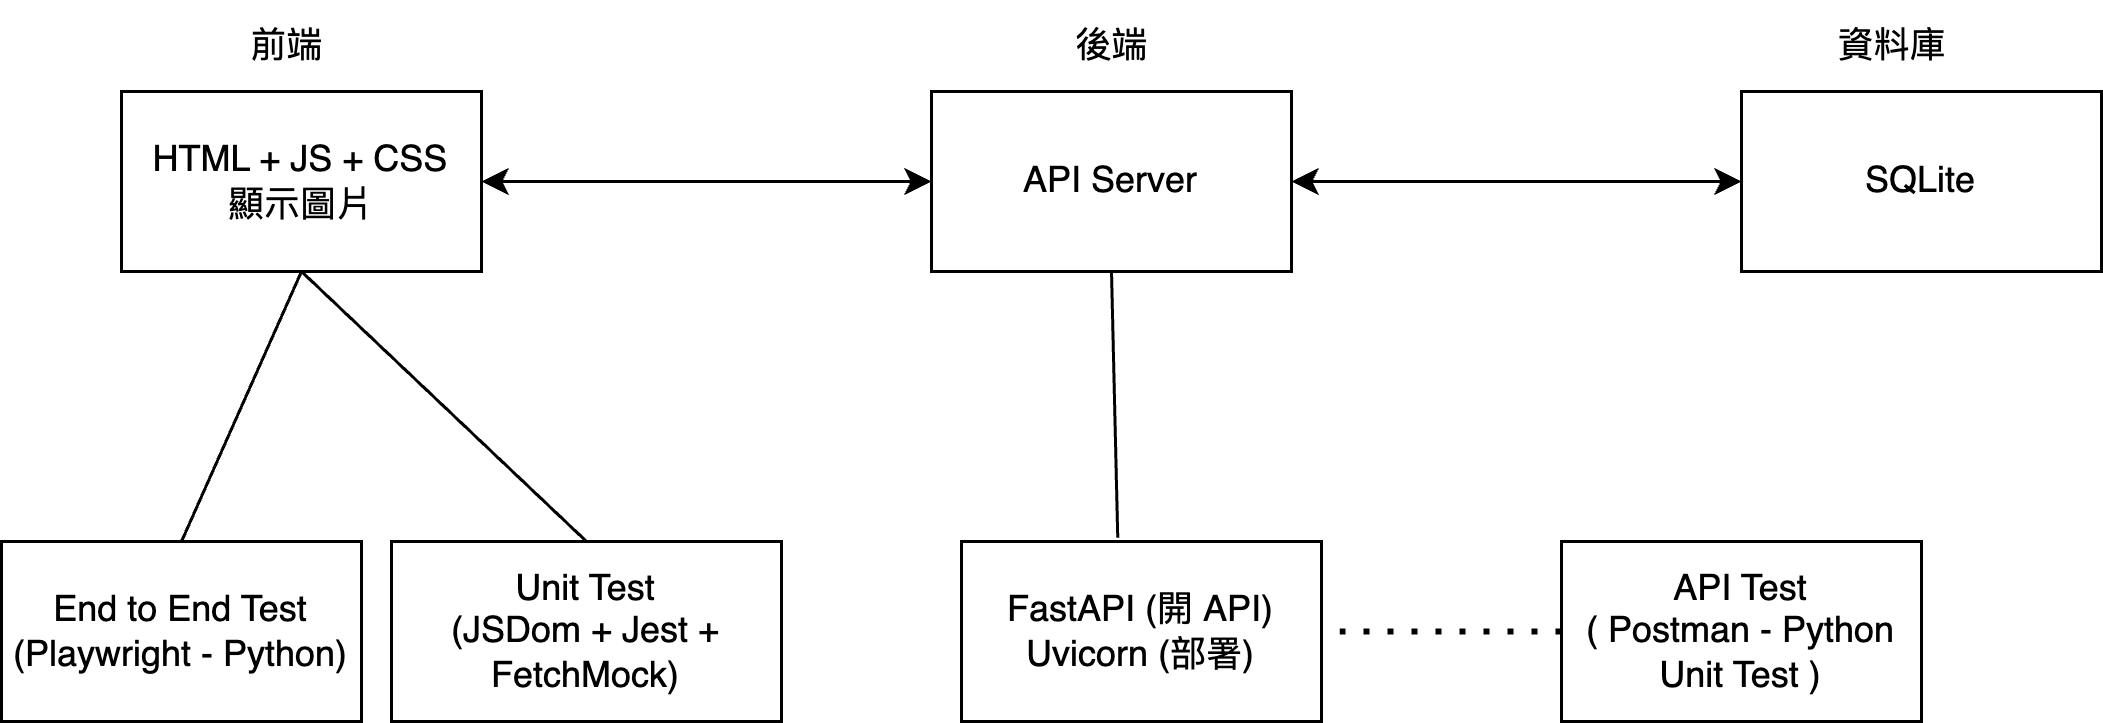

The diagram above was exported from draw.io. Its source (the exported page's mxGraphModel, read from the mxfile embedded in the PNG):
<mxGraphModel dx="1122" dy="713" grid="1" gridSize="10" guides="1" tooltips="1" connect="1" arrows="0" fold="1" page="1" pageScale="1" pageWidth="827" pageHeight="1169" math="0" shadow="0">
  <root>
    <mxCell id="0" />
    <mxCell id="1" parent="0" />
    <mxCell id="ts6XKrlPSxKY2eGseO5F-1" value="HTML + JS + CSS&lt;div&gt;顯示圖片&lt;/div&gt;" style="rounded=0;whiteSpace=wrap;html=1;" vertex="1" parent="1">
      <mxGeometry x="50" y="180" width="120" height="60" as="geometry" />
    </mxCell>
    <mxCell id="ts6XKrlPSxKY2eGseO5F-2" value="API Server" style="rounded=0;whiteSpace=wrap;html=1;" vertex="1" parent="1">
      <mxGeometry x="320" y="180" width="120" height="60" as="geometry" />
    </mxCell>
    <mxCell id="ts6XKrlPSxKY2eGseO5F-3" value="&lt;div&gt;&amp;nbsp;SQLite&amp;nbsp;&lt;/div&gt;" style="rounded=0;whiteSpace=wrap;html=1;" vertex="1" parent="1">
      <mxGeometry x="590" y="180" width="120" height="60" as="geometry" />
    </mxCell>
    <mxCell id="ts6XKrlPSxKY2eGseO5F-5" value="前端" style="text;html=1;align=center;verticalAlign=middle;resizable=0;points=[];autosize=1;strokeColor=none;fillColor=none;" vertex="1" parent="1">
      <mxGeometry x="80" y="150" width="50" height="30" as="geometry" />
    </mxCell>
    <mxCell id="ts6XKrlPSxKY2eGseO5F-7" value="後端" style="text;html=1;align=center;verticalAlign=middle;resizable=0;points=[];autosize=1;strokeColor=none;fillColor=none;" vertex="1" parent="1">
      <mxGeometry x="355" y="150" width="50" height="30" as="geometry" />
    </mxCell>
    <mxCell id="ts6XKrlPSxKY2eGseO5F-11" value="FastAPI (開 API)&lt;div&gt;&lt;div&gt;Uvicorn (部署)&lt;/div&gt;&lt;/div&gt;" style="rounded=0;whiteSpace=wrap;html=1;" vertex="1" parent="1">
      <mxGeometry x="330" y="330" width="120" height="60" as="geometry" />
    </mxCell>
    <mxCell id="ts6XKrlPSxKY2eGseO5F-15" value="" style="endArrow=none;html=1;rounded=0;entryX=0.5;entryY=1;entryDx=0;entryDy=0;exitX=0.434;exitY=-0.021;exitDx=0;exitDy=0;exitPerimeter=0;" edge="1" parent="1" source="ts6XKrlPSxKY2eGseO5F-11" target="ts6XKrlPSxKY2eGseO5F-2">
      <mxGeometry width="50" height="50" relative="1" as="geometry">
        <mxPoint x="290" y="320" as="sourcePoint" />
        <mxPoint x="360" y="240" as="targetPoint" />
        <Array as="points" />
      </mxGeometry>
    </mxCell>
    <mxCell id="ts6XKrlPSxKY2eGseO5F-17" value="資料庫" style="text;html=1;align=center;verticalAlign=middle;resizable=0;points=[];autosize=1;strokeColor=none;fillColor=none;" vertex="1" parent="1">
      <mxGeometry x="610" y="150" width="60" height="30" as="geometry" />
    </mxCell>
    <mxCell id="ts6XKrlPSxKY2eGseO5F-18" value="" style="endArrow=classic;startArrow=classic;html=1;rounded=0;entryX=0;entryY=0.5;entryDx=0;entryDy=0;exitX=1;exitY=0.5;exitDx=0;exitDy=0;" edge="1" parent="1" source="ts6XKrlPSxKY2eGseO5F-1" target="ts6XKrlPSxKY2eGseO5F-2">
      <mxGeometry width="50" height="50" relative="1" as="geometry">
        <mxPoint x="160" y="320" as="sourcePoint" />
        <mxPoint x="210" y="270" as="targetPoint" />
      </mxGeometry>
    </mxCell>
    <mxCell id="ts6XKrlPSxKY2eGseO5F-20" value="" style="endArrow=classic;startArrow=classic;html=1;rounded=0;exitX=1;exitY=0.5;exitDx=0;exitDy=0;" edge="1" parent="1" source="ts6XKrlPSxKY2eGseO5F-2">
      <mxGeometry width="50" height="50" relative="1" as="geometry">
        <mxPoint x="360" y="269.55" as="sourcePoint" />
        <mxPoint x="590" y="210" as="targetPoint" />
        <Array as="points" />
      </mxGeometry>
    </mxCell>
    <mxCell id="ts6XKrlPSxKY2eGseO5F-35" value="End to End Test&lt;div&gt;(Playwright - Python)&lt;/div&gt;" style="rounded=0;whiteSpace=wrap;html=1;" vertex="1" parent="1">
      <mxGeometry x="10" y="330" width="120" height="60" as="geometry" />
    </mxCell>
    <mxCell id="ts6XKrlPSxKY2eGseO5F-36" value="Unit Test&lt;div&gt;(JSDom + Jest + FetchMock)&lt;/div&gt;" style="rounded=0;whiteSpace=wrap;html=1;" vertex="1" parent="1">
      <mxGeometry x="140" y="330" width="130" height="60" as="geometry" />
    </mxCell>
    <mxCell id="ts6XKrlPSxKY2eGseO5F-40" value="" style="endArrow=none;dashed=1;html=1;dashPattern=1 3;strokeWidth=2;rounded=0;entryX=1;entryY=0.5;entryDx=0;entryDy=0;exitX=0;exitY=0.5;exitDx=0;exitDy=0;" edge="1" parent="1" source="ts6XKrlPSxKY2eGseO5F-41" target="ts6XKrlPSxKY2eGseO5F-11">
      <mxGeometry width="50" height="50" relative="1" as="geometry">
        <mxPoint x="290" y="410" as="sourcePoint" />
        <mxPoint x="650" y="300" as="targetPoint" />
        <Array as="points" />
      </mxGeometry>
    </mxCell>
    <mxCell id="ts6XKrlPSxKY2eGseO5F-41" value="API Test&lt;div&gt;( Postman -&amp;nbsp;&lt;span style=&quot;background-color: initial;&quot;&gt;Python&lt;/span&gt;&lt;/div&gt;&lt;div&gt;Unit Test )&lt;/div&gt;" style="rounded=0;whiteSpace=wrap;html=1;" vertex="1" parent="1">
      <mxGeometry x="530" y="330" width="120" height="60" as="geometry" />
    </mxCell>
    <mxCell id="ts6XKrlPSxKY2eGseO5F-43" value="" style="endArrow=none;html=1;rounded=0;entryX=0.5;entryY=1;entryDx=0;entryDy=0;exitX=0.5;exitY=0;exitDx=0;exitDy=0;" edge="1" parent="1" source="ts6XKrlPSxKY2eGseO5F-35" target="ts6XKrlPSxKY2eGseO5F-1">
      <mxGeometry width="50" height="50" relative="1" as="geometry">
        <mxPoint x="45" y="310" as="sourcePoint" />
        <mxPoint x="95" y="260" as="targetPoint" />
      </mxGeometry>
    </mxCell>
    <mxCell id="ts6XKrlPSxKY2eGseO5F-44" value="" style="endArrow=none;html=1;rounded=0;entryX=0.5;entryY=1;entryDx=0;entryDy=0;exitX=0.5;exitY=0;exitDx=0;exitDy=0;" edge="1" parent="1" source="ts6XKrlPSxKY2eGseO5F-36" target="ts6XKrlPSxKY2eGseO5F-1">
      <mxGeometry width="50" height="50" relative="1" as="geometry">
        <mxPoint x="129" y="340" as="sourcePoint" />
        <mxPoint x="129.29" y="260" as="targetPoint" />
      </mxGeometry>
    </mxCell>
  </root>
</mxGraphModel>